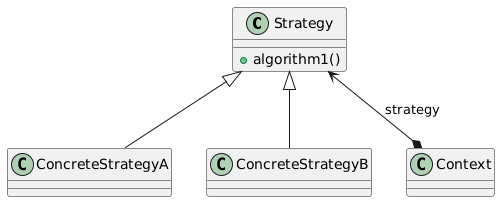

The diagram above was rendered by PlantUML. Its source (embedded in the PNG):
@startuml
class Strategy {
    +algorithm1()
}
class ConcreteStrategyA
class ConcreteStrategyB
class Context
Strategy <|-- ConcreteStrategyA
Strategy <|-- ConcreteStrategyB
Strategy <--* Context : strategy
@enduml